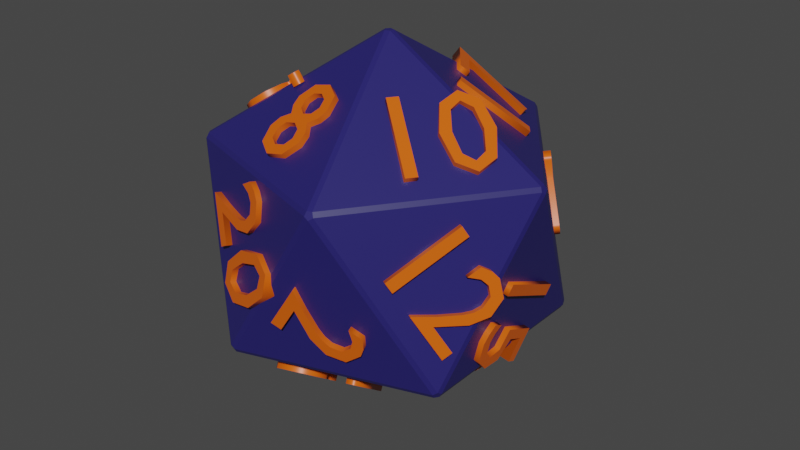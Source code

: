 # Source: dice20num.blend  (saved by Blender 3.1.7; exported with 4.5.12 LTS)
import bpy
from mathutils import Matrix  # noqa: F401  (used for matrix-valued properties, if any)

bpy.ops.wm.read_factory_settings(use_empty=True)
scene = bpy.context.scene
scene.name = 'Scene'

# ---- collections
col_collection = bpy.data.collections.new('Collection'); scene.collection.children.link(col_collection)

# ---- materials (node trees are filled in below, after node groups)
mat_matdice = bpy.data.materials.new('MatDice')
mat_matdice.alpha_threshold = 0.0
mat_matdice.use_transparent_shadow = False
mat_matdice.line_color = (0.0, 0.0, 0.0, 1.0)
mat_mattext = bpy.data.materials.new('MatText')
mat_mattext.alpha_threshold = 0.0
mat_mattext.use_transparent_shadow = False
mat_mattext.line_color = (0.0, 0.0, 0.0, 1.0)

# ---- material node trees
mat_matdice.use_nodes = True; mat_matdice.node_tree.nodes.clear()
_N = mat_matdice.node_tree.nodes; _L = mat_matdice.node_tree.links
n0 = _N.new('ShaderNodeOutputMaterial'); n0.name = 'Material Output'; n0.location = (300, 300)
n1 = _N.new('ShaderNodeBsdfPrincipled'); n1.name = 'Principled BSDF'; n1.location = (10, 300)
n1.distribution = 'GGX'
n1.subsurface_method = 'RANDOM_WALK_SKIN'
n1.inputs[0].default_value = (0.02029, 0.01635, 0.1376, 1.0)
n1.inputs[2].default_value = 0.4
n1.inputs[3].default_value = 1.45
n1.inputs[27].default_value = (0.0, 0.0, 0.0, 1.0)
n1.inputs[28].default_value = 1.0
_L.new(n1.outputs[0], n0.inputs[0])
n0.is_active_output = True
mat_mattext.use_nodes = True; mat_mattext.node_tree.nodes.clear()
_N = mat_mattext.node_tree.nodes; _L = mat_mattext.node_tree.links
n0 = _N.new('ShaderNodeOutputMaterial'); n0.name = 'Material Output'; n0.location = (300, 300)
n1 = _N.new('ShaderNodeBsdfPrincipled'); n1.name = 'Principled BSDF'; n1.location = (10, 300)
n1.distribution = 'GGX'
n1.subsurface_method = 'RANDOM_WALK_SKIN'
n1.inputs[0].default_value = (0.8, 0.119, 0.002722, 1.0)
n1.inputs[2].default_value = 0.4
n1.inputs[3].default_value = 1.45
n1.inputs[27].default_value = (0.0, 0.0, 0.0, 1.0)
n1.inputs[28].default_value = 1.0
_L.new(n1.outputs[0], n0.inputs[0])
n0.is_active_output = True

# ---- world
world_world = bpy.data.worlds.new('World'); scene.world = world_world
world_world.use_nodes = True; world_world.node_tree.nodes.clear()
_N = world_world.node_tree.nodes; _L = world_world.node_tree.links
n0 = _N.new('ShaderNodeOutputWorld'); n0.name = 'World Output'; n0.location = (300, 300)
n1 = _N.new('ShaderNodeBackground'); n1.name = 'Background'; n1.location = (10, 300)
n1.inputs[0].default_value = (0.05088, 0.05088, 0.05088, 1.0)
_L.new(n1.outputs[0], n0.inputs[0])
n0.is_active_output = True
world_world.color = (0.05088, 0.05088, 0.05088)
world_world.use_sun_shadow = False
world_world.sun_shadow_jitter_overblur = 0.0

# ---- meshes
me_icosphere = bpy.data.meshes.new('Icosphere')
me_icosphere.from_pydata([(0.0, -1.987e-08, -5.0), (3.618, -2.629, -2.236), (-1.382, -4.253, -2.236), (-4.472, -1.987e-08, -2.236), (-1.382, 4.253, -2.236), (3.618, 2.629, -2.236), (1.382, -4.253, 2.236), (-3.618, -2.629, 2.236), (-3.618, 2.629, 2.236), (1.382, 4.253, 2.236), (4.472, -1.987e-08, 2.236), (0.0, -1.987e-08, 5.0)], [], [(0, 1, 2), (1, 0, 5), (0, 2, 3), (0, 3, 4), (0, 4, 5), (1, 5, 10), (2, 1, 6), (3, 2, 7), (4, 3, 8), (5, 4, 9), (1, 10, 6), (2, 6, 7), (3, 7, 8), (4, 8, 9), (5, 9, 10), (6, 10, 11), (7, 6, 11), (8, 7, 11), (9, 8, 11), (10, 9, 11)])
_uv = me_icosphere.uv_layers.new(name='UVMap')
_uv.uv.foreach_set('vector', [0.2501, 0.762, 0.0002122, 0.762, 0.1729, 0.5244, 0.0002122, 0.762, 0.2501, 0.762, 0.1729, 0.9997, 0.2501, 0.762, 0.1729, 0.5244, 0.4523, 0.6151, 0.2501, 0.762, 0.4523, 0.6151, 0.4523, 0.9089, 0.2501, 0.762, 0.4523, 0.9089, 0.1729, 0.9997, 0.7677, 0.4762, 0.9945, 0.3453, 0.9945, 0.6072, 0.6269, 0.4759, 0.9062, 0.5667, 0.7041, 0.7136, 0.227, 0.1311, 0.4538, 0.0002122, 0.4538, 0.2621, 0.0002122, 0.2621, 0.227, 0.1311, 0.227, 0.393, 0.9062, 0.3847, 0.6269, 0.4755, 0.7041, 0.2379, 0.9062, 0.5667, 0.9062, 0.8605, 0.7041, 0.7136, 0.6269, 0.4759, 0.7041, 0.7136, 0.4542, 0.7136, 0.227, 0.1311, 0.4538, 0.2621, 0.227, 0.393, 0.6269, 0.4755, 0.4542, 0.2379, 0.7041, 0.2379, 0.9062, 0.3847, 0.7041, 0.2379, 0.9062, 0.09099, 0.7041, 0.7136, 0.9062, 0.8605, 0.6269, 0.9513, 0.4542, 0.7136, 0.7041, 0.7136, 0.6269, 0.9513, 0.227, 0.393, 0.4538, 0.2621, 0.4538, 0.5239, 0.7041, 0.2379, 0.4542, 0.2379, 0.6269, 0.0002122, 0.9062, 0.09099, 0.7041, 0.2379, 0.6269, 0.0002122])
me_icosphere.materials.append(mat_matdice)
me_icosphere.use_remesh_fix_poles = True
me_icosphere.use_remesh_preserve_attributes = False
me_icosphere.update()

# ---- curves / text
txt_text = bpy.data.curves.new('Text', 'FONT')
txt_text.dimensions = '2D'
txt_text.body = '13'
txt_text.materials.append(mat_mattext)
txt_text.extrude = 0.05
txt_text.resolution_u = 2
txt_text.offset_x = -0.3577
txt_text.offset_y = -0.332
txt_text_002 = bpy.data.curves.new('Text.002', 'FONT')
txt_text_002.dimensions = '2D'
txt_text_002.body = '8'
txt_text_002.materials.append(mat_mattext)
txt_text_002.extrude = 0.05
txt_text_002.resolution_u = 2
txt_text_002.offset_x = -0.2028
txt_text_002.offset_y = -0.3292
txt_text_003 = bpy.data.curves.new('Text.003', 'FONT')
txt_text_003.dimensions = '2D'
txt_text_003.body = '10'
txt_text_003.materials.append(mat_mattext)
txt_text_003.extrude = 0.05
txt_text_003.resolution_u = 2
txt_text_003.offset_x = -0.3593
txt_text_003.offset_y = -0.3294
txt_text_004 = bpy.data.curves.new('Text.004', 'FONT')
txt_text_004.dimensions = '2D'
txt_text_004.body = '17'
txt_text_004.materials.append(mat_mattext)
txt_text_004.extrude = 0.05
txt_text_004.resolution_u = 2
txt_text_004.offset_x = -0.3599
txt_text_004.offset_y = -0.3329
txt_text_005 = bpy.data.curves.new('Text.005', 'FONT')
txt_text_005.dimensions = '2D'
txt_text_005.body = '3'
txt_text_005.materials.append(mat_mattext)
txt_text_005.extrude = 0.05
txt_text_005.resolution_u = 2
txt_text_005.offset_x = -0.2098
txt_text_005.offset_y = -0.332
txt_text_006 = bpy.data.curves.new('Text.006', 'FONT')
txt_text_006.dimensions = '2D'
txt_text_006.body = '16'
txt_text_006.materials.append(mat_mattext)
txt_text_006.extrude = 0.05
txt_text_006.resolution_u = 2
txt_text_006.offset_x = -0.3599
txt_text_006.offset_y = -0.3294
txt_text_007 = bpy.data.curves.new('Text.007', 'FONT')
txt_text_007.dimensions = '2D'
txt_text_007.body = '6'
txt_text_007.materials.append(mat_mattext)
txt_text_007.extrude = 0.05
txt_text_007.resolution_u = 2
txt_text_007.offset_x = -0.2053
txt_text_007.offset_y = -0.3292
txt_text_008 = bpy.data.curves.new('Text.008', 'FONT')
txt_text_008.dimensions = '2D'
txt_text_008.body = '9'
txt_text_008.materials.append(mat_mattext)
txt_text_008.extrude = 0.05
txt_text_008.resolution_u = 2
txt_text_008.offset_x = -0.2049
txt_text_008.offset_y = -0.329
txt_text_009 = bpy.data.curves.new('Text.009', 'FONT')
txt_text_009.dimensions = '2D'
txt_text_009.body = '19'
txt_text_009.materials.append(mat_mattext)
txt_text_009.extrude = 0.05
txt_text_009.resolution_u = 2
txt_text_009.offset_x = -0.3595
txt_text_009.offset_y = -0.3294
txt_text_010 = bpy.data.curves.new('Text.010', 'FONT')
txt_text_010.dimensions = '2D'
txt_text_010.body = '1'
txt_text_010.materials.append(mat_mattext)
txt_text_010.extrude = 0.05
txt_text_010.resolution_u = 2
txt_text_010.offset_x = -0.1366
txt_text_010.offset_y = -0.3329
txt_text_011 = bpy.data.curves.new('Text.011', 'FONT')
txt_text_011.dimensions = '2D'
txt_text_011.body = '7'
txt_text_011.materials.append(mat_mattext)
txt_text_011.extrude = 0.05
txt_text_011.resolution_u = 2
txt_text_011.offset_x = -0.2106
txt_text_011.offset_y = -0.3275
txt_text_012 = bpy.data.curves.new('Text.012', 'FONT')
txt_text_012.dimensions = '2D'
txt_text_012.body = '15'
txt_text_012.materials.append(mat_mattext)
txt_text_012.extrude = 0.05
txt_text_012.resolution_u = 2
txt_text_012.offset_x = -0.3556
txt_text_012.offset_y = -0.3322
txt_text_013 = bpy.data.curves.new('Text.013', 'FONT')
txt_text_013.dimensions = '2D'
txt_text_013.body = '12'
txt_text_013.materials.append(mat_mattext)
txt_text_013.extrude = 0.05
txt_text_013.resolution_u = 2
txt_text_013.offset_x = -0.361
txt_text_013.offset_y = -0.3329
txt_text_014 = bpy.data.curves.new('Text.014', 'FONT')
txt_text_014.dimensions = '2D'
txt_text_014.body = '2'
txt_text_014.materials.append(mat_mattext)
txt_text_014.extrude = 0.05
txt_text_014.resolution_u = 2
txt_text_014.offset_x = -0.2078
txt_text_014.offset_y = -0.3324
txt_text_015 = bpy.data.curves.new('Text.015', 'FONT')
txt_text_015.dimensions = '2D'
txt_text_015.body = '14'
txt_text_015.materials.append(mat_mattext)
txt_text_015.extrude = 0.05
txt_text_015.resolution_u = 2
txt_text_015.offset_x = -0.3612
txt_text_015.offset_y = -0.3329
txt_text_016 = bpy.data.curves.new('Text.016', 'FONT')
txt_text_016.dimensions = '2D'
txt_text_016.body = '5'
txt_text_016.materials.append(mat_mattext)
txt_text_016.extrude = 0.05
txt_text_016.resolution_u = 2
txt_text_016.offset_x = -0.2055
txt_text_016.offset_y = -0.3322
txt_text_017 = bpy.data.curves.new('Text.017', 'FONT')
txt_text_017.dimensions = '2D'
txt_text_017.body = '18'
txt_text_017.materials.append(mat_mattext)
txt_text_017.extrude = 0.05
txt_text_017.resolution_u = 2
txt_text_017.offset_x = -0.3577
txt_text_017.offset_y = -0.3294
txt_text_018 = bpy.data.curves.new('Text.018', 'FONT')
txt_text_018.dimensions = '2D'
txt_text_018.body = '4'
txt_text_018.materials.append(mat_mattext)
txt_text_018.extrude = 0.05
txt_text_018.resolution_u = 2
txt_text_018.offset_x = -0.2061
txt_text_018.offset_y = -0.3324
txt_text_019 = bpy.data.curves.new('Text.019', 'FONT')
txt_text_019.dimensions = '2D'
txt_text_019.body = '11'
txt_text_019.materials.append(mat_mattext)
txt_text_019.extrude = 0.05
txt_text_019.resolution_u = 2
txt_text_019.offset_x = -0.2941
txt_text_019.offset_y = -0.3329
txt_text_020 = bpy.data.curves.new('Text.020', 'FONT')
txt_text_020.dimensions = '2D'
txt_text_020.body = '20'
txt_text_020.materials.append(mat_mattext)
txt_text_020.extrude = 0.05
txt_text_020.resolution_u = 2
txt_text_020.offset_x = -0.4118
txt_text_020.offset_y = -0.329

# ---- objects
ob_icosphere = bpy.data.objects.new('Icosphere', me_icosphere)
ob_text = bpy.data.objects.new('Text', txt_text)
ob_text_002 = bpy.data.objects.new('Text.002', txt_text_002)
ob_text_003 = bpy.data.objects.new('Text.003', txt_text_003)
ob_text_004 = bpy.data.objects.new('Text.004', txt_text_004)
ob_text_005 = bpy.data.objects.new('Text.005', txt_text_005)
ob_text_006 = bpy.data.objects.new('Text.006', txt_text_006)
ob_text_007 = bpy.data.objects.new('Text.007', txt_text_007)
ob_text_008 = bpy.data.objects.new('Text.008', txt_text_008)
ob_text_009 = bpy.data.objects.new('Text.009', txt_text_009)
ob_text_010 = bpy.data.objects.new('Text.010', txt_text_010)
ob_text_011 = bpy.data.objects.new('Text.011', txt_text_011)
ob_text_012 = bpy.data.objects.new('Text.012', txt_text_012)
ob_text_013 = bpy.data.objects.new('Text.013', txt_text_013)
ob_text_014 = bpy.data.objects.new('Text.014', txt_text_014)
ob_text_015 = bpy.data.objects.new('Text.015', txt_text_015)
ob_text_016 = bpy.data.objects.new('Text.016', txt_text_016)
ob_text_017 = bpy.data.objects.new('Text.017', txt_text_017)
ob_text_018 = bpy.data.objects.new('Text.018', txt_text_018)
ob_text_019 = bpy.data.objects.new('Text.019', txt_text_019)
ob_text_001 = bpy.data.objects.new('Text.001', txt_text_020)

# ---- transforms, parenting, visibility, modifiers, constraints
ob_icosphere.location = (0.0, 0.0, 0.0)
_m = ob_icosphere.modifiers.new('Bevel', 'BEVEL')
_m.width = 0.07
_m.width_pct = 0.07
_m = ob_icosphere.modifiers.new('Boolean', 'BOOLEAN')
ob_text.location = (0.7454, 2.294, -3.157)
ob_text.rotation_euler = (3.796, -0.01103, 5.972)
ob_text.scale = (3.0, 3.0, 3.0)
ob_text_002.location = (-0.7454, -2.294, 3.157)
ob_text_002.rotation_euler = (0.6515, -0.01336, -0.2983)
ob_text_002.scale = (3.0, 3.0, 3.0)
ob_text_003.location = (1.951, -1.418, 3.157)
ob_text_003.rotation_euler = (0.6363, 0.0005039, 0.9518)
ob_text_003.scale = (3.0, 3.0, 3.0)
ob_text_004.location = (1.951, 1.418, 3.157)
ob_text_004.rotation_euler = (0.6453, -0.01462, 2.23)
ob_text_004.scale = (3.0, 3.0, 3.0)
ob_text_005.location = (-0.7454, 2.294, 3.157)
ob_text_005.rotation_euler = (0.6475, 0.02308, -2.842)
ob_text_005.scale = (3.0, 3.0, 3.0)
ob_text_006.location = (-2.412, 0.0, 3.157)
ob_text_006.rotation_euler = (0.6491, -0.01007, -1.554)
ob_text_006.scale = (3.0, 3.0, 3.0)
ob_text_007.location = (-3.903, 0.0, 0.7454)
ob_text_007.rotation_euler = (1.916, -0.9508, -5.001)
ob_text_007.scale = (3.0, 3.0, 3.0)
ob_text_008.location = (-3.157, 2.294, -0.7454)
ob_text_008.rotation_euler = (7.514, -4.138, -2.484)
ob_text_008.scale = (3.0, 3.0, 3.0)
ob_text_009.location = (-1.206, 3.712, 0.7454)
ob_text_009.rotation_euler = (-1.906, -4.179, 0.01144)
ob_text_009.scale = (3.0, 3.0, 3.0)
ob_text_010.location = (1.206, 3.712, -0.7454)
ob_text_010.rotation_euler = (4.345, 1.046, 5.66)
ob_text_010.scale = (3.0, 3.0, 3.0)
ob_text_011.location = (3.157, 2.294, 0.7454)
ob_text_011.rotation_euler = (1.318, 0.9093, 2.005)
ob_text_011.scale = (3.0, 3.0, 3.0)
ob_text_012.location = (3.903, 0.0, -0.7454)
ob_text_012.rotation_euler = (4.305, 1.092, 4.339)
ob_text_012.scale = (3.0, 3.0, 3.0)
ob_text_013.location = (3.157, -2.294, 0.7454)
ob_text_013.rotation_euler = (1.233, 0.9943, 0.6519)
ob_text_013.scale = (3.0, 3.0, 3.0)
ob_text_014.location = (1.206, -3.712, -0.7454)
ob_text_014.rotation_euler = (4.379, 0.9904, 3.18)
ob_text_014.scale = (3.0, 3.0, 3.0)
ob_text_015.location = (-3.157, -2.294, -0.7454)
ob_text_015.rotation_euler = (-1.908, 1.024, 1.907)
ob_text_015.scale = (3.0, 3.0, 3.0)
ob_text_016.location = (2.412, 0.0, -3.157)
ob_text_016.rotation_euler = (0.651, -3.16, 1.579)
ob_text_016.scale = (3.0, 3.0, 3.0)
ob_text_017.location = (0.7454, -2.294, -3.157)
ob_text_017.rotation_euler = (-2.485, -0.01887, 3.494)
ob_text_017.scale = (3.0, 3.0, 3.0)
ob_text_018.location = (-1.79, -1.552, -3.2)
ob_text_018.rotation_euler = (-2.493, 0.001002, 2.198)
ob_text_018.scale = (3.0, 3.0, 3.0)
ob_text_019.location = (-1.951, 1.418, -3.157)
ob_text_019.rotation_euler = (-2.482, 0.01028, 0.9447)
ob_text_019.scale = (3.0, 3.0, 3.0)
ob_text_001.location = (-1.203, -3.717, 0.7193)
ob_text_001.rotation_euler = (1.197, 1.02, 5.654)
ob_text_001.scale = (3.0, 3.0, 3.0)

# ---- collection membership
col_collection.objects.link(ob_icosphere)
col_collection.objects.link(ob_text)
col_collection.objects.link(ob_text_002)
col_collection.objects.link(ob_text_003)
col_collection.objects.link(ob_text_004)
col_collection.objects.link(ob_text_005)
col_collection.objects.link(ob_text_006)
col_collection.objects.link(ob_text_007)
col_collection.objects.link(ob_text_008)
col_collection.objects.link(ob_text_009)
col_collection.objects.link(ob_text_010)
col_collection.objects.link(ob_text_011)
col_collection.objects.link(ob_text_012)
col_collection.objects.link(ob_text_013)
col_collection.objects.link(ob_text_014)
col_collection.objects.link(ob_text_015)
col_collection.objects.link(ob_text_016)
col_collection.objects.link(ob_text_017)
col_collection.objects.link(ob_text_018)
col_collection.objects.link(ob_text_019)
col_collection.objects.link(ob_text_001)

# ---- scene / render settings (as saved in the file)
scene.frame_start = 1; scene.frame_end = 250; scene.frame_set(1)
scene.render.engine = 'BLENDER_EEVEE_NEXT'
scene.cycles.sampling_pattern = 'TABULATED_SOBOL'
scene.cycles.use_light_tree = False
scene.view_settings.view_transform = 'Filmic'
bpy.context.view_layer.update()

# ---- added for rendering (the .blend has no active camera and no usable light): camera, sun
cam_auto = bpy.data.cameras.new('AutoCamera')
cam_auto.lens = 50.0
cam_auto.sensor_width = 36.0
cam_auto.clip_end = 1000.0
ob_auto_camera = bpy.data.objects.new('AutoCamera', cam_auto)
scene.collection.objects.link(ob_auto_camera)
ob_auto_camera.location = (15.947, -18.7414, 12.4971)
ob_auto_camera.rotation_euler = (1.09748, -7.21219e-08, 0.694738)
scene.camera = ob_auto_camera
light_auto_sun = bpy.data.lights.new('AutoSun', 'SUN')
light_auto_sun.energy = 3.0
light_auto_sun.angle = 0.0523599
ob_auto_sun = bpy.data.objects.new('AutoSun', light_auto_sun)
scene.collection.objects.link(ob_auto_sun)
ob_auto_sun.rotation_euler = (0.872665, 0.174533, 0.523599)
bpy.context.view_layer.update()
